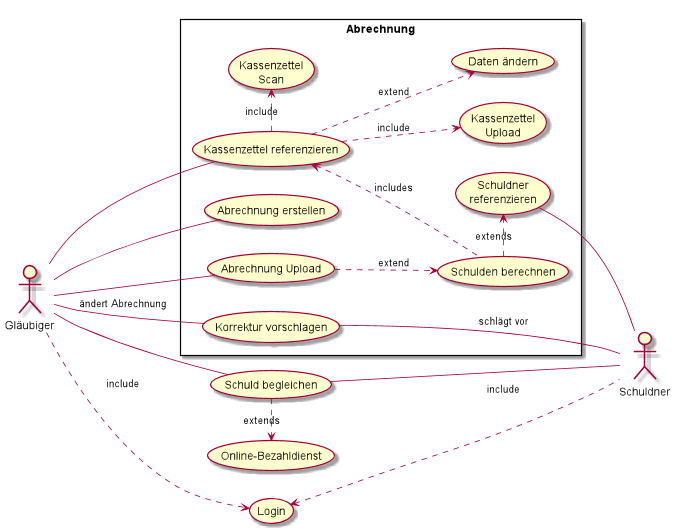

The diagram above was rendered by PlantUML. Its source (embedded in the PNG):
@startuml
skinparam packageStyle rectangle
actor Gläubiger
actor Schuldner

Gläubiger ..>(Login):include
(Login)<...(Schuldner):include
Gläubiger--(Schuld begleichen)
(Schuld begleichen)-Schuldner
(Schuld begleichen).> (Online-Bezahldienst):extends


rectangle Abrechnung {
left to right direction

Gläubiger--(Abrechnung erstellen)
Gläubiger--(Kassenzettel referenzieren)
    (Kassenzettel referenzieren).> (Kassenzettel\nScan):include
    (Kassenzettel referenzieren)..> (Kassenzettel\nUpload):include
    (Kassenzettel referenzieren)..> (Daten ändern):extend
    (Kassenzettel referenzieren)<..(Schulden berechnen):includes
 Gläubiger--(Abrechnung Upload)
    (Abrechnung Upload)..>(Schulden berechnen):extend
        (Schulden berechnen).>(Schuldner\n referenzieren):extends
            (Schuldner\n referenzieren)--Schuldner
 (Korrektur vorschlagen)--Schuldner:schlägt vor
 (Korrektur vorschlagen)--Gläubiger:ändert Abrechnung
}

@enduml